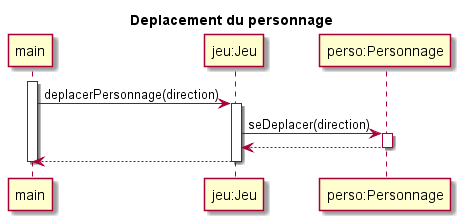

The diagram above was rendered by PlantUML. Its source (embedded in the PNG):
@startuml

title Deplacement du personnage

participant main
participant "jeu:Jeu" as jeu
participant "perso:Personnage" as perso

activate main
main -> jeu : deplacerPersonnage(direction)

activate jeu
jeu -> perso : seDeplacer(direction)
activate perso

jeu <-- perso
deactivate perso

main <-- jeu

deactivate jeu
deactivate main

@enduml